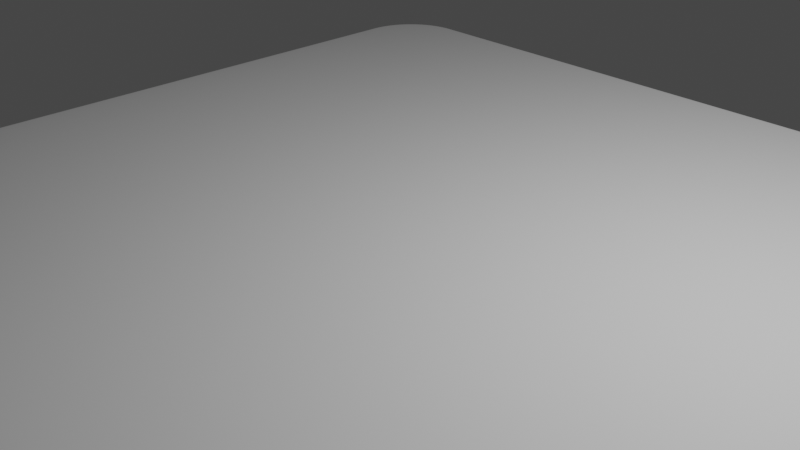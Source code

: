 # Source: Tile5x5.blend  (saved by Blender 3.5.10; exported with 4.5.12 LTS)
import bpy
from mathutils import Matrix  # noqa: F401  (used for matrix-valued properties, if any)

bpy.ops.wm.read_factory_settings(use_empty=True)
scene = bpy.context.scene
scene.name = 'Scene'

# ---- collections
col_collection = bpy.data.collections.new('Collection'); scene.collection.children.link(col_collection)

# ---- world
world_world = bpy.data.worlds.new('World'); scene.world = world_world
world_world.use_nodes = True; world_world.node_tree.nodes.clear()
_N = world_world.node_tree.nodes; _L = world_world.node_tree.links
n0 = _N.new('ShaderNodeOutputWorld'); n0.name = 'World Output'; n0.location = (300, 300)
n1 = _N.new('ShaderNodeBackground'); n1.name = 'Background'; n1.location = (10, 300)
n1.inputs[0].default_value = (0.05088, 0.05088, 0.05088, 1.0)
_L.new(n1.outputs[0], n0.inputs[0])
n0.is_active_output = True
world_world.color = (0.05088, 0.05088, 0.05088)
world_world.use_sun_shadow = False
world_world.sun_shadow_jitter_overblur = 0.0

# ---- cameras
cam_camera = bpy.data.cameras.new('Camera')
cam_camera.clip_end = 100.0
cam_camera.ortho_scale = 7.314

# ---- lights
light_light = bpy.data.lights.new('Light', 'POINT')
light_light.transmission_factor = 0.0
light_light.energy = 1000.0
light_light.shadow_soft_size = 0.1
light_light.shadow_maximum_resolution = 0.006
light_light.use_absolute_resolution = True

# ---- meshes
me_cube = bpy.data.meshes.new('Cube')
me_cube.from_pydata([(-1.0, -1.0, -1.0), (-1.0, -1.0, 1.0), (-1.0, 1.0, -1.0), (-1.0, 1.0, 1.0), (1.0, -1.0, -1.0), (1.0, -1.0, 1.0), (1.0, 1.0, -1.0), (1.0, 1.0, 1.0)], [], [(0, 1, 3, 2), (2, 3, 7, 6), (6, 7, 5, 4), (4, 5, 1, 0), (2, 6, 4, 0), (7, 3, 1, 5)])
_uv = me_cube.uv_layers.new(name='UVMap')
_uv.uv.foreach_set('vector', [0.375, 0.0, 0.625, 0.0, 0.625, 0.25, 0.375, 0.25, 0.375, 0.25, 0.625, 0.25, 0.625, 0.5, 0.375, 0.5, 0.375, 0.5, 0.625, 0.5, 0.625, 0.75, 0.375, 0.75, 0.375, 0.75, 0.625, 0.75, 0.625, 1.0, 0.375, 1.0, 0.125, 0.5, 0.375, 0.5, 0.375, 0.75, 0.125, 0.75, 0.625, 0.5, 0.875, 0.5, 0.875, 0.75, 0.625, 0.75])
me_cube.update()

# ---- objects
ob_light = bpy.data.objects.new('Light', light_light)
ob_camera = bpy.data.objects.new('Camera', cam_camera)
ob_cube_001 = bpy.data.objects.new('Cube.001', me_cube)

# ---- transforms, parenting, visibility, modifiers, constraints
ob_light.location = (4.076, 1.005, 5.904)
ob_light.rotation_euler = (0.6503, 0.05522, 1.866)
ob_light.lock_rotations_4d = False
ob_light.empty_display_type = 'ARROWS'
ob_light.color = (0.0, 0.0, 0.0, 0.0)
ob_light.lineart.crease_threshold = 0.0
ob_camera.location = (7.359, -6.926, 4.958)
ob_camera.rotation_euler = (1.109, 0.0, 0.8149)
ob_camera.lock_rotations_4d = False
ob_camera.empty_display_type = 'ARROWS'
ob_camera.color = (0.0, 0.0, 0.0, 0.0)
ob_camera.display_type = 'WIRE'
ob_camera.lineart.crease_threshold = 0.0
ob_cube_001.location = (0.0, 0.0, 0.0)
ob_cube_001.scale = (5.0, 5.0, 0.07)
_m = ob_cube_001.modifiers.new('Bevel', 'BEVEL')
_m.width = 0.16
_m.width_pct = 0.16
_m.segments = 32

# ---- collection membership
col_collection.objects.link(ob_light)
col_collection.objects.link(ob_camera)
col_collection.objects.link(ob_cube_001)

# ---- scene / render settings (as saved in the file)
scene.camera = ob_camera
scene.frame_start = 1; scene.frame_end = 250; scene.frame_set(1)
scene.render.engine = 'BLENDER_EEVEE_NEXT'
scene.cycles.sampling_pattern = 'TABULATED_SOBOL'
scene.view_settings.view_transform = 'Filmic'
bpy.context.view_layer.update()
